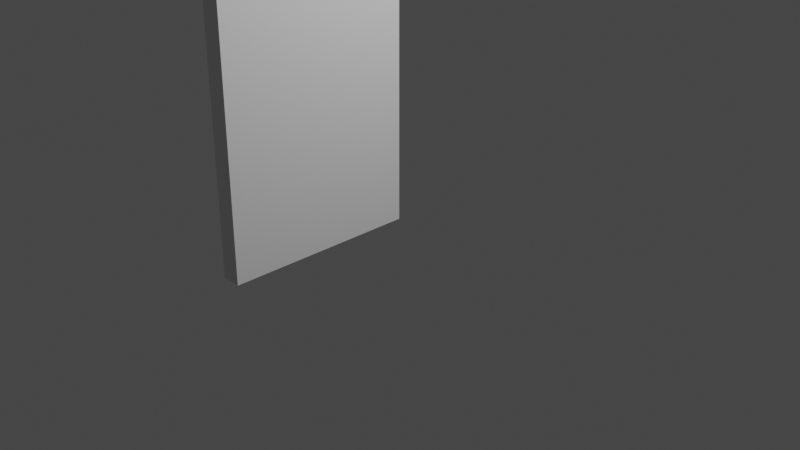 # Source: wall_2_ext_corner_int.blend  (saved by Blender 3.6.13; exported with 4.5.12 LTS)
import bpy
from mathutils import Matrix  # noqa: F401  (used for matrix-valued properties, if any)

bpy.ops.wm.read_factory_settings(use_empty=True)
scene = bpy.context.scene
scene.name = 'Scene'

# ---- collections
col_collection = bpy.data.collections.new('Collection'); scene.collection.children.link(col_collection)

# ---- materials (node trees are filled in below, after node groups)
mat_wall_2_core = bpy.data.materials.new('Wall_2_core')
mat_wall_2_core.alpha_threshold = 0.0
mat_wall_2_core.use_transparent_shadow = False
mat_wall_2_core.roughness = 0.5
mat_wall_2_core.line_color = (0.0, 0.0, 0.0, 1.0)
mat_wall_2_deco = bpy.data.materials.new('Wall_2_deco')
mat_wall_2_deco.use_transparent_shadow = False

# ---- material node trees
mat_wall_2_core.use_nodes = True; mat_wall_2_core.node_tree.nodes.clear()
_N = mat_wall_2_core.node_tree.nodes; _L = mat_wall_2_core.node_tree.links
n0 = _N.new('ShaderNodeOutputMaterial'); n0.name = 'Material Output'; n0.location = (300, 300)
n1 = _N.new('ShaderNodeBsdfPrincipled'); n1.name = 'Principled BSDF'; n1.location = (10, 300)
n1.distribution = 'GGX'
n1.subsurface_method = 'RANDOM_WALK_SKIN'
n1.inputs[3].default_value = 1.45
n1.inputs[27].default_value = (0.0, 0.0, 0.0, 1.0)
n1.inputs[28].default_value = 1.0
_L.new(n1.outputs[0], n0.inputs[0])
n0.is_active_output = True
mat_wall_2_deco.use_nodes = True; mat_wall_2_deco.node_tree.nodes.clear()
_N = mat_wall_2_deco.node_tree.nodes; _L = mat_wall_2_deco.node_tree.links
n0 = _N.new('ShaderNodeBsdfPrincipled'); n0.name = 'Principled BSDF'; n0.location = (10, 300)
n0.distribution = 'GGX'
n0.subsurface_method = 'RANDOM_WALK_SKIN'
n0.inputs[0].default_value = (0.01223, 0.03696, 0.2598, 1.0)
n0.inputs[3].default_value = 1.45
n0.inputs[27].default_value = (0.0, 0.0, 0.0, 1.0)
n0.inputs[28].default_value = 1.0
n1 = _N.new('ShaderNodeOutputMaterial'); n1.name = 'Material Output'; n1.location = (300, 300)
_L.new(n0.outputs[0], n1.inputs[0])
n1.is_active_output = True

# ---- world
world_world = bpy.data.worlds.new('World'); scene.world = world_world
world_world.use_nodes = True; world_world.node_tree.nodes.clear()
_N = world_world.node_tree.nodes; _L = world_world.node_tree.links
n0 = _N.new('ShaderNodeOutputWorld'); n0.name = 'World Output'; n0.location = (300, 300)
n1 = _N.new('ShaderNodeBackground'); n1.name = 'Background'; n1.location = (10, 300)
n1.inputs[0].default_value = (0.05088, 0.05088, 0.05088, 1.0)
_L.new(n1.outputs[0], n0.inputs[0])
n0.is_active_output = True
world_world.color = (0.05088, 0.05088, 0.05088)
world_world.use_sun_shadow = False
world_world.sun_shadow_jitter_overblur = 0.0

# ---- cameras
cam_camera = bpy.data.cameras.new('Camera')
cam_camera.clip_end = 100.0
cam_camera.ortho_scale = 7.314

# ---- lights
light_light = bpy.data.lights.new('Light', 'POINT')
light_light.transmission_factor = 0.0
light_light.energy = 1000.0
light_light.shadow_soft_size = 0.1
light_light.shadow_maximum_resolution = 0.006
light_light.use_absolute_resolution = True

# ---- meshes
me_cube = bpy.data.meshes.new('Cube')
me_cube.from_pydata([(-2.0, 2.235e-08, 0.0), (0.0, 0.2, 0.0), (-2.0, 0.2, 0.0), (0.0, 2.235e-08, 0.0), (0.0, 0.2, 2.1), (0.0, 2.235e-08, 0.2), (-2.0, 0.2, 0.0), (0.0, 0.2, 0.2), (-2.497e-06, -0.1, 2.8), (-0.2, -3.01e-06, 2.8), (-2.0, 0.2, 0.2), (-2.0, 2.235e-08, 0.2), (0.0, 2.235e-08, 1.95), (0.0, -0.1, 2.8), (0.0, 2.235e-08, 2.8), (0.0, 0.2, 2.8), (0.0, -0.1, 2.75), (0.0, 2.235e-08, 2.7), (0.0, 0.2, 2.7), (0.0, 2.235e-08, 2.2), (0.0, 0.2, 2.2), (-0.3, -0.1, 2.8), (-0.3, -3.01e-06, 2.8), (-2.0, 0.2, 2.1), (-2.0, 2.235e-08, 2.1), (-2.0, 0.2, 2.2), (-2.0, 2.235e-08, 2.2), (-2.0, 0.2, 2.7), (-2.0, 2.235e-08, 2.7), (0.0, 2.235e-08, 2.1), (-2.0, -0.1, 2.8), (-2.503e-06, -3.01e-06, 2.8), (-2.0, -0.1, 2.75), (-2.0, 0.2, 2.8), (-2.0, 2.235e-08, 2.8), (-2.0, 2.235e-08, 1.95), (-2.384e-06, -1.8, 0.0), (-2.503e-06, -1.3, 0.0), (-0.2, -1.8, 0.0), (-2.384e-06, -1.8, 2.1), (-0.2, -1.8, 0.2), (-2.503e-06, -1.3, 0.0), (-2.384e-06, -1.8, 0.2), (-2.503e-06, -3.01e-06, 0.0), (-0.2, -3.01e-06, 0.0), (-2.503e-06, -1.5, 0.2), (-0.2, -3.01e-06, 0.2), (-0.2, -1.8, 1.95), (-0.3, -1.8, 2.8), (-0.2, -1.8, 2.8), (-2.384e-06, -1.8, 2.8), (-0.3, -1.8, 2.75), (-0.2, -1.8, 2.7), (-2.384e-06, -1.8, 2.7), (-0.2, -1.8, 2.2), (-2.384e-06, -1.8, 2.2), (-2.503e-06, -3.01e-06, 0.2), (-2.503e-06, -3.01e-06, 2.1), (-0.2, -3.01e-06, 2.1), (-2.503e-06, -3.01e-06, 2.2), (-0.2, -3.01e-06, 2.2), (-2.503e-06, -3.01e-06, 2.7), (-0.2, -3.01e-06, 2.7), (-0.2, -1.8, 2.1), (-0.3, -3.01e-06, 2.75), (-0.2, -3.01e-06, 2.7), (0.0, -0.1, 2.75), (0.0, 2.235e-08, 2.7), (-0.2, -3.01e-06, 1.95), (-0.2, -0.09, 2.8), (-0.2, -0.1, 2.8), (-2.0, 2.235e-08, 2.7), (-2.497e-06, -0.1, 2.8), (-0.3, -0.1, 2.75), (-0.2056, -0.1, 2.8), (-0.205, -0.08975, 2.8), (-0.01111, -0.1, 2.8), (-0.01105, -0.09945, 2.8), (-0.2, -0.1, 2.75), (-2.497e-06, -0.1, 2.75), (-2.503e-06, -3.01e-06, 2.7), (-0.2, -3.01e-06, 2.7), (-2.0, -0.1, 2.75), (-0.2, -3.01e-06, 2.7), (-0.2, -3.01e-06, 2.7), (-2.503e-06, -3.01e-06, 2.7), (-0.3, -0.1, 2.75), (-2.497e-06, -0.1, 2.75), (-0.2, -0.1, 2.75)], [(2, 6), (66, 79), (66, 67), (78, 73), (79, 78), (37, 41), (80, 81), (81, 78), (65, 81), (70, 76), (69, 9), (74, 21)], [(35, 12, 29, 24), (8, 50, 53, 55, 39, 42, 36, 43, 56, 57, 59, 61, 85, 87, 72), (24, 29, 19, 26), (85, 31, 72, 87), (22, 9, 84, 83, 64), (32, 16, 13, 30), (15, 14, 17, 19, 29, 12, 5, 3, 1, 7, 4, 20, 18), (62, 83, 84), (48, 21, 22, 64, 86, 51), (68, 47, 63, 58), (62, 52, 49, 70, 88, 84), (46, 45, 43, 44), (61, 59, 57, 56, 46, 68, 58, 60, 62, 84, 85), (58, 63, 54, 60), (84, 9, 31, 85), (44, 43, 36, 38), (33, 34, 14, 15), (74, 70, 69, 75), (51, 52, 49, 48), (50, 49, 52, 54, 63, 47, 40, 38, 36, 42, 39, 55, 53), (76, 8, 72, 77), (72, 8, 13, 14, 34, 30, 21, 22, 9, 31), (30, 34, 28, 32), (34, 33, 27, 25, 23, 10, 11, 35, 24, 26, 28), (11, 10, 2, 0), (19, 17, 28, 26), (34, 28, 17, 14), (11, 5, 12, 35), (0, 2, 1, 3), (11, 0, 3, 5), (33, 15, 18, 20, 4, 7, 1, 2, 10, 23, 25, 27), (54, 52, 62, 60), (46, 40, 47, 68), (44, 38, 40, 46), (50, 8, 31, 9, 22, 21, 48, 49), (82, 71, 67, 65, 73), (51, 86, 83, 62, 52)])
me_cube.polygons.foreach_set('material_index', [1, 0, 0, 0, 1, 1, 0, 1, 1, 1, 0, 0, 0, 0, 0, 0, 1, 1, 1, 0, 1, 1, 1, 0, 0, 1, 0, 0, 0, 1, 0, 1, 0, 1, 1, 1, 1])
_uv = me_cube.uv_layers.new(name='UVMap')
_uv.uv.foreach_set('vector', [0.0, 0.0, 0.0, 0.0, 0.0, 0.0, 0.0, 0.0, 0.0, 0.0, 0.0, 0.0, 0.0, 0.0, 0.0, 0.0, 0.0, 0.0, 0.0, 0.0, 0.0, 0.0, 0.0, 0.0, 0.0, 0.0, 0.0, 0.0, 0.0, 0.0, 0.0, 0.0, 0.0, 0.0, 0.0, 0.0, 0.0, 0.0, 0.0, 0.0, 0.0, 0.0, 0.0, 0.0, 0.0, 0.0, 0.0, 0.0, 0.0, 0.0, 0.0, 0.0, 0.0, 0.0, 0.0, 0.0, 0.0, 0.0, 0.0, 0.0, 0.0, 0.0, 0.0, 0.0, 0.0, 0.0, 0.0, 0.0, 0.0, 0.0, 0.0, 0.0, 0.0, 0.0, 0.0, 0.0, 0.0, 0.0, 0.0, 0.0, 0.0, 0.0, 0.0, 0.0, 0.0, 0.0, 0.0, 0.0, 0.0, 0.0, 0.0, 0.0, 0.0, 0.0, 0.0, 0.0, 0.0, 0.0, 0.0, 0.0, 0.0, 0.0, 0.0, 0.0, 0.0, 0.0, 0.0, 0.0, 0.0, 0.0, 0.0, 0.0, 0.0, 0.0, 0.0, 0.0, 0.0, 0.0, 0.0, 0.0, 0.0, 0.0, 0.0, 0.0, 0.0, 0.0, 0.0, 0.0, 0.0, 0.0, 0.0, 0.0, 0.0, 0.0, 0.0, 0.0, 0.0, 0.0, 0.0, 0.0, 0.0, 0.0, 0.0, 0.0, 0.0, 0.0, 0.0, 0.0, 0.0, 0.0, 0.0, 0.0, 0.0, 0.0, 0.0, 0.0, 0.0, 0.0, 0.0, 0.0, 0.0, 0.0, 0.0, 0.0, 0.0, 0.0, 0.0, 0.0, 0.0, 0.0, 0.0, 0.0, 0.0, 0.0, 0.0, 0.0, 0.0, 0.0, 0.0, 0.0, 0.0, 0.0, 0.0, 0.0, 0.0, 0.0, 0.0, 0.0, 0.0, 0.0, 0.0, 0.0, 0.0, 0.0, 0.0, 0.0, 0.0, 0.0, 0.0, 0.0, 0.0, 0.0, 0.0, 0.0, 0.0, 0.0, 0.0, 0.0, 0.0, 0.0, 0.0, 0.0, 0.0, 0.0, 0.0, 0.0, 0.0, 0.0, 0.0, 0.0, 0.0, 0.0, 0.0, 0.0, 0.0, 0.0, 0.0, 0.0, 0.0, 0.0, 0.0, 0.0, 0.0, 0.0, 0.0, 0.0, 0.0, 0.0, 0.0, 0.0, 0.0, 0.0, 0.0, 0.0, 0.0, 0.0, 0.0, 0.0, 0.0, 0.0, 0.0, 0.0, 0.0, 0.0, 0.0, 0.0, 0.0, 0.0, 0.0, 0.0, 0.0, 0.0, 0.0, 0.0, 0.0, 0.0, 0.0, 0.0, 0.0, 0.0, 0.0, 0.0, 0.0, 0.0, 0.0, 0.0, 0.0, 0.0, 0.0, 0.0, 0.0, 0.0, 0.0, 0.0, 0.0, 0.0, 0.0, 0.0, 0.0, 0.0, 0.0, 0.0, 0.0, 0.0, 0.0, 0.0, 0.0, 0.0, 0.0, 0.0, 0.0, 0.0, 0.0, 0.0, 0.0, 0.0, 0.0, 0.0, 0.0, 0.0, 0.0, 0.0, 0.0, 0.0, 0.0, 0.0, 0.0, 0.0, 0.0, 0.0, 0.0, 0.0, 0.0, 0.0, 0.0, 0.0, 0.0, 0.0, 0.0, 0.0, 0.0, 0.0, 0.0, 0.0, 0.0, 0.0, 0.0, 0.0, 0.0, 0.0, 0.0, 0.0, 0.0, 0.0, 0.0, 0.0, 0.0, 0.0, 0.0, 0.0, 0.0, 0.0, 0.0, 0.0, 0.0, 0.0, 0.0, 0.0, 0.0, 0.0, 0.0, 0.0, 0.0, 0.0, 0.0, 0.0, 0.0, 0.0, 0.0, 0.0, 0.0, 0.0, 0.0, 0.0, 0.0, 0.0, 0.0, 0.0, 0.0, 0.0, 0.0, 0.0, 0.0, 0.0, 0.0, 0.0, 0.0, 0.0, 0.0, 0.0, 0.0, 0.0, 0.0, 0.0, 0.0, 0.0, 0.0, 0.0, 0.0, 0.0, 0.0, 0.0, 0.0, 0.0, 0.0, 0.0, 0.0, 0.0, 0.0, 0.0, 0.0, 0.0, 0.0, 0.0, 0.0, 0.0, 0.0, 0.0, 0.0, 0.0, 0.0, 0.0, 0.0, 0.0, 0.0, 0.0, 0.0, 0.0, 0.0, 0.0])
me_cube.materials.append(mat_wall_2_core)
me_cube.materials.append(mat_wall_2_deco)
me_cube.use_mirror_vertex_groups = False
me_cube.update()

# ---- objects
ob_cube = bpy.data.objects.new('Cube', me_cube)
ob_light = bpy.data.objects.new('Light', light_light)
ob_camera = bpy.data.objects.new('Camera', cam_camera)

# ---- transforms, parenting, visibility, modifiers, constraints
ob_cube.location = (1.49e-08, -0.2, 0.0)
ob_cube.lock_rotations_4d = False
ob_cube.empty_display_type = 'ARROWS'
ob_cube.lineart.crease_threshold = 0.0
ob_light.location = (4.076, 1.005, 5.904)
ob_light.rotation_euler = (0.6503, 0.05522, 1.866)
ob_light.lock_rotations_4d = False
ob_light.empty_display_type = 'ARROWS'
ob_light.color = (0.0, 0.0, 0.0, 0.0)
ob_light.lineart.crease_threshold = 0.0
ob_camera.location = (7.359, -6.926, 4.958)
ob_camera.rotation_euler = (1.109, 0.0, 0.8149)
ob_camera.lock_rotations_4d = False
ob_camera.empty_display_type = 'ARROWS'
ob_camera.color = (0.0, 0.0, 0.0, 0.0)
ob_camera.display_type = 'WIRE'
ob_camera.lineart.crease_threshold = 0.0

# ---- collection membership
col_collection.objects.link(ob_cube)
col_collection.objects.link(ob_light)
col_collection.objects.link(ob_camera)

# ---- scene / render settings (as saved in the file)
scene.camera = ob_camera
scene.frame_start = 1; scene.frame_end = 250; scene.frame_set(1)
scene.render.engine = 'BLENDER_EEVEE_NEXT'
scene.cycles.sampling_pattern = 'TABULATED_SOBOL'
scene.view_settings.view_transform = 'Filmic'
bpy.context.view_layer.update()
